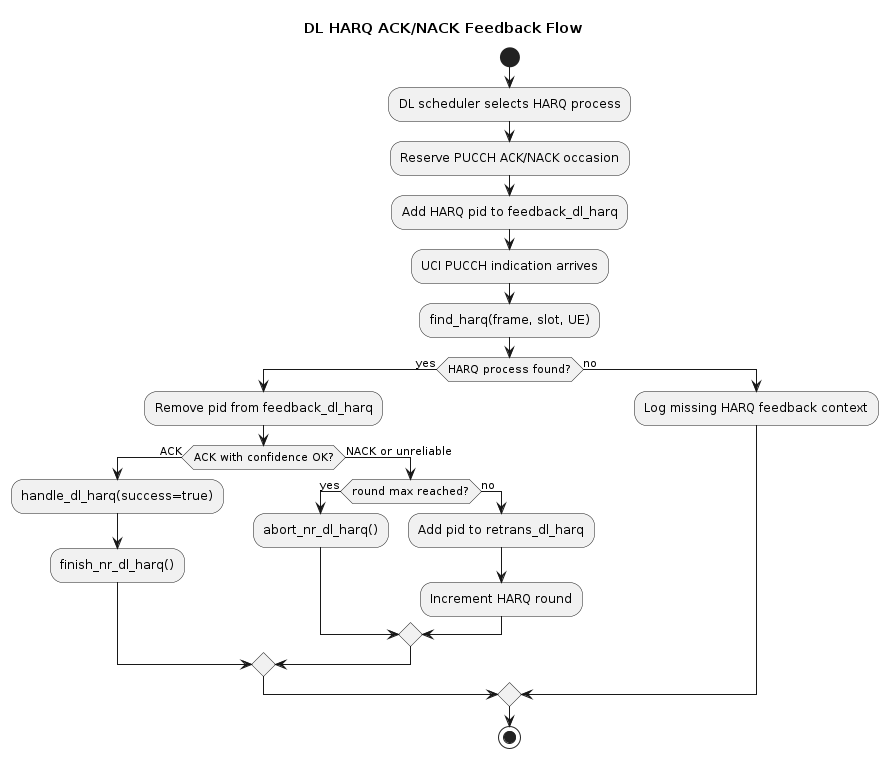

The diagram above was rendered by PlantUML. Its source (embedded in the PNG):
@startuml DL HARQ ACK/NACK Feedback Flow
title DL HARQ ACK/NACK Feedback Flow

start
:DL scheduler selects HARQ process;
:Reserve PUCCH ACK/NACK occasion;
:Add HARQ pid to feedback_dl_harq;
:UCI PUCCH indication arrives;
:find_harq(frame, slot, UE);

if (HARQ process found?) then (yes)
  :Remove pid from feedback_dl_harq;
  if (ACK with confidence OK?) then (ACK)
    :handle_dl_harq(success=true);
    :finish_nr_dl_harq();
  else (NACK or unreliable)
    if (round max reached?) then (yes)
      :abort_nr_dl_harq();
    else (no)
      :Add pid to retrans_dl_harq;
      :Increment HARQ round;
    endif
  endif
else (no)
  :Log missing HARQ feedback context;
endif

stop

' Source anchors:
' - openair2/LAYER2/NR_MAC_gNB/gNB_scheduler_dlsch.c:nr_schedule_ue_spec
' - openair2/LAYER2/NR_MAC_gNB/gNB_scheduler_dlsch.c:nr_acknack_scheduling call sites
' - openair2/LAYER2/NR_MAC_gNB/gNB_scheduler_uci.c:find_harq
' - openair2/LAYER2/NR_MAC_gNB/gNB_scheduler_uci.c:handle_dl_harq
' - openair2/LAYER2/NR_MAC_gNB/nr_mac_gNB.h:feedback_dl_harq
' - openair2/LAYER2/NR_MAC_gNB/nr_mac_gNB.h:retrans_dl_harq

@enduml